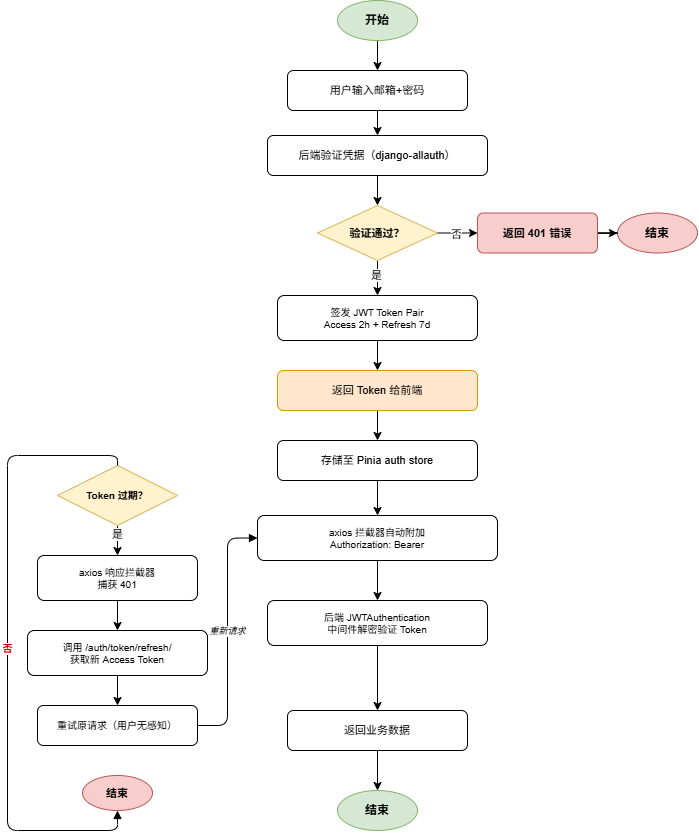

The diagram above was exported from draw.io. Its source (the exported page's mxGraphModel, read from the mxfile embedded in the PNG):
<mxGraphModel dx="1583" dy="1089" grid="1" gridSize="10" guides="1" tooltips="1" connect="1" arrows="1" fold="1" page="1" pageScale="1" pageWidth="827" pageHeight="1169" math="0" shadow="0">
  <root>
    <mxCell id="0" />
    <mxCell id="1" parent="0" />
    <mxCell id="QqyJZg63Zdfigpddnvms-1" style="edgeStyle=orthogonalEdgeStyle;rounded=0;orthogonalLoop=1;jettySize=auto;html=1;exitX=0.5;exitY=1;exitDx=0;exitDy=0;entryX=0.5;entryY=0;entryDx=0;entryDy=0;" edge="1" parent="1" source="QqyJZg63Zdfigpddnvms-2" target="QqyJZg63Zdfigpddnvms-6">
      <mxGeometry relative="1" as="geometry" />
    </mxCell>
    <mxCell id="QqyJZg63Zdfigpddnvms-2" value="开始" style="ellipse;whiteSpace=wrap;html=1;fillColor=#d5e8d4;strokeColor=#82b366;fontSize=12;fontStyle=1;" vertex="1" parent="1">
      <mxGeometry x="360" y="30" width="80" height="40" as="geometry" />
    </mxCell>
    <mxCell id="QqyJZg63Zdfigpddnvms-3" value="结束" style="ellipse;whiteSpace=wrap;html=1;fillColor=#d5e8d4;strokeColor=#82b366;fontSize=12;fontStyle=1;" vertex="1" parent="1">
      <mxGeometry x="360" y="820" width="80" height="40" as="geometry" />
    </mxCell>
    <mxCell id="QqyJZg63Zdfigpddnvms-4" value="结束" style="ellipse;whiteSpace=wrap;html=1;fillColor=#f8cecc;strokeColor=#b85450;fontSize=12;fontStyle=1;" vertex="1" parent="1">
      <mxGeometry x="640" y="242.5" width="80" height="40" as="geometry" />
    </mxCell>
    <mxCell id="QqyJZg63Zdfigpddnvms-5" style="edgeStyle=orthogonalEdgeStyle;rounded=0;orthogonalLoop=1;jettySize=auto;html=1;exitX=0.5;exitY=1;exitDx=0;exitDy=0;entryX=0.5;entryY=0;entryDx=0;entryDy=0;" edge="1" parent="1" source="QqyJZg63Zdfigpddnvms-6" target="QqyJZg63Zdfigpddnvms-8">
      <mxGeometry relative="1" as="geometry" />
    </mxCell>
    <mxCell id="QqyJZg63Zdfigpddnvms-6" value="用户输入邮箱+密码" style="rounded=1;whiteSpace=wrap;html=1;fontSize=11;" vertex="1" parent="1">
      <mxGeometry x="310" y="100" width="180" height="40" as="geometry" />
    </mxCell>
    <mxCell id="QqyJZg63Zdfigpddnvms-7" style="edgeStyle=orthogonalEdgeStyle;rounded=0;orthogonalLoop=1;jettySize=auto;html=1;exitX=0.5;exitY=1;exitDx=0;exitDy=0;entryX=0.5;entryY=0;entryDx=0;entryDy=0;" edge="1" parent="1" source="QqyJZg63Zdfigpddnvms-8" target="QqyJZg63Zdfigpddnvms-13">
      <mxGeometry relative="1" as="geometry" />
    </mxCell>
    <mxCell id="QqyJZg63Zdfigpddnvms-8" value="后端验证凭据（django-allauth）" style="rounded=1;whiteSpace=wrap;html=1;fontSize=11;" vertex="1" parent="1">
      <mxGeometry x="290" y="165" width="220" height="40" as="geometry" />
    </mxCell>
    <mxCell id="QqyJZg63Zdfigpddnvms-9" style="edgeStyle=orthogonalEdgeStyle;rounded=0;orthogonalLoop=1;jettySize=auto;html=1;exitX=1;exitY=0.5;exitDx=0;exitDy=0;entryX=0;entryY=0.5;entryDx=0;entryDy=0;" edge="1" parent="1" source="QqyJZg63Zdfigpddnvms-13" target="QqyJZg63Zdfigpddnvms-27">
      <mxGeometry relative="1" as="geometry" />
    </mxCell>
    <mxCell id="QqyJZg63Zdfigpddnvms-10" value="否" style="edgeLabel;html=1;align=center;verticalAlign=middle;resizable=0;points=[];" vertex="1" connectable="0" parent="QqyJZg63Zdfigpddnvms-9">
      <mxGeometry x="-0.06" y="-1" relative="1" as="geometry">
        <mxPoint as="offset" />
      </mxGeometry>
    </mxCell>
    <mxCell id="QqyJZg63Zdfigpddnvms-11" style="edgeStyle=orthogonalEdgeStyle;rounded=0;orthogonalLoop=1;jettySize=auto;html=1;exitX=0.5;exitY=1;exitDx=0;exitDy=0;entryX=0.5;entryY=0;entryDx=0;entryDy=0;" edge="1" parent="1" source="QqyJZg63Zdfigpddnvms-13" target="QqyJZg63Zdfigpddnvms-15">
      <mxGeometry relative="1" as="geometry" />
    </mxCell>
    <mxCell id="QqyJZg63Zdfigpddnvms-12" value="是" style="edgeLabel;html=1;align=center;verticalAlign=middle;resizable=0;points=[];" vertex="1" connectable="0" parent="QqyJZg63Zdfigpddnvms-11">
      <mxGeometry x="-0.1837" y="-2" relative="1" as="geometry">
        <mxPoint as="offset" />
      </mxGeometry>
    </mxCell>
    <mxCell id="QqyJZg63Zdfigpddnvms-13" value="验证通过？" style="rhombus;whiteSpace=wrap;html=1;fillColor=#fff2cc;strokeColor=#d6b656;fontSize=11;fontStyle=1;" vertex="1" parent="1">
      <mxGeometry x="340" y="235" width="120" height="55" as="geometry" />
    </mxCell>
    <mxCell id="QqyJZg63Zdfigpddnvms-14" value="" style="edgeStyle=orthogonalEdgeStyle;rounded=0;orthogonalLoop=1;jettySize=auto;html=1;entryX=0.5;entryY=0;entryDx=0;entryDy=0;" edge="1" parent="1" source="QqyJZg63Zdfigpddnvms-15" target="QqyJZg63Zdfigpddnvms-17">
      <mxGeometry relative="1" as="geometry" />
    </mxCell>
    <mxCell id="QqyJZg63Zdfigpddnvms-15" value="签发 JWT Token Pair&lt;br&gt;Access 2h + Refresh 7d" style="rounded=1;whiteSpace=wrap;html=1;fontSize=10;" vertex="1" parent="1">
      <mxGeometry x="300" y="325" width="200" height="45" as="geometry" />
    </mxCell>
    <mxCell id="QqyJZg63Zdfigpddnvms-16" value="" style="edgeStyle=orthogonalEdgeStyle;rounded=0;orthogonalLoop=1;jettySize=auto;html=1;entryX=0.5;entryY=0;entryDx=0;entryDy=0;" edge="1" parent="1" source="QqyJZg63Zdfigpddnvms-17" target="QqyJZg63Zdfigpddnvms-19">
      <mxGeometry relative="1" as="geometry" />
    </mxCell>
    <mxCell id="QqyJZg63Zdfigpddnvms-17" value="返回 Token 给前端" style="rounded=1;whiteSpace=wrap;html=1;fontSize=11;fillColor=#ffe6cc;strokeColor=#d79b00;" vertex="1" parent="1">
      <mxGeometry x="300" y="400" width="200" height="40" as="geometry" />
    </mxCell>
    <mxCell id="QqyJZg63Zdfigpddnvms-18" value="" style="edgeStyle=orthogonalEdgeStyle;rounded=0;orthogonalLoop=1;jettySize=auto;html=1;" edge="1" parent="1" source="QqyJZg63Zdfigpddnvms-19" target="QqyJZg63Zdfigpddnvms-21">
      <mxGeometry relative="1" as="geometry" />
    </mxCell>
    <mxCell id="QqyJZg63Zdfigpddnvms-19" value="存储至 Pinia auth store" style="rounded=1;whiteSpace=wrap;html=1;fontSize=11;" vertex="1" parent="1">
      <mxGeometry x="300" y="470" width="200" height="40" as="geometry" />
    </mxCell>
    <mxCell id="QqyJZg63Zdfigpddnvms-20" value="" style="edgeStyle=orthogonalEdgeStyle;rounded=0;orthogonalLoop=1;jettySize=auto;html=1;" edge="1" parent="1" source="QqyJZg63Zdfigpddnvms-21" target="QqyJZg63Zdfigpddnvms-23">
      <mxGeometry relative="1" as="geometry" />
    </mxCell>
    <mxCell id="QqyJZg63Zdfigpddnvms-21" value="axios 拦截器自动附加&lt;br&gt;Authorization: Bearer &lt;token&gt;" style="rounded=1;whiteSpace=wrap;html=1;fontSize=10;" vertex="1" parent="1">
      <mxGeometry x="280" y="545" width="240" height="45" as="geometry" />
    </mxCell>
    <mxCell id="QqyJZg63Zdfigpddnvms-22" value="" style="edgeStyle=orthogonalEdgeStyle;rounded=0;orthogonalLoop=1;jettySize=auto;html=1;" edge="1" parent="1" source="QqyJZg63Zdfigpddnvms-23" target="QqyJZg63Zdfigpddnvms-25">
      <mxGeometry relative="1" as="geometry" />
    </mxCell>
    <mxCell id="QqyJZg63Zdfigpddnvms-23" value="后端 JWTAuthentication&lt;br&gt;中间件解密验证 Token" style="rounded=1;whiteSpace=wrap;html=1;fontSize=10;" vertex="1" parent="1">
      <mxGeometry x="290" y="630" width="220" height="45" as="geometry" />
    </mxCell>
    <mxCell id="QqyJZg63Zdfigpddnvms-24" value="" style="edgeStyle=orthogonalEdgeStyle;rounded=0;orthogonalLoop=1;jettySize=auto;html=1;" edge="1" parent="1" source="QqyJZg63Zdfigpddnvms-25" target="QqyJZg63Zdfigpddnvms-3">
      <mxGeometry relative="1" as="geometry" />
    </mxCell>
    <mxCell id="QqyJZg63Zdfigpddnvms-25" value="返回业务数据" style="rounded=1;whiteSpace=wrap;html=1;fontSize=11;" vertex="1" parent="1">
      <mxGeometry x="310" y="740" width="180" height="40" as="geometry" />
    </mxCell>
    <mxCell id="QqyJZg63Zdfigpddnvms-26" value="" style="edgeStyle=orthogonalEdgeStyle;rounded=0;orthogonalLoop=1;jettySize=auto;html=1;" edge="1" parent="1" source="QqyJZg63Zdfigpddnvms-27" target="QqyJZg63Zdfigpddnvms-4">
      <mxGeometry relative="1" as="geometry" />
    </mxCell>
    <mxCell id="QqyJZg63Zdfigpddnvms-27" value="返回 401 错误" style="rounded=1;whiteSpace=wrap;html=1;fillColor=#f8cecc;strokeColor=#b85450;fontSize=11;fontStyle=1;" vertex="1" parent="1">
      <mxGeometry x="500" y="242.5" width="120" height="40" as="geometry" />
    </mxCell>
    <mxCell id="QqyJZg63Zdfigpddnvms-28" value="" style="edgeStyle=orthogonalEdgeStyle;rounded=0;orthogonalLoop=1;jettySize=auto;html=1;entryX=0.5;entryY=0;entryDx=0;entryDy=0;" edge="1" parent="1" source="QqyJZg63Zdfigpddnvms-30" target="QqyJZg63Zdfigpddnvms-32">
      <mxGeometry relative="1" as="geometry" />
    </mxCell>
    <mxCell id="QqyJZg63Zdfigpddnvms-29" value="是" style="edgeLabel;html=1;align=center;verticalAlign=middle;resizable=0;points=[];" vertex="1" connectable="0" parent="QqyJZg63Zdfigpddnvms-28">
      <mxGeometry x="-0.6343" y="-1" relative="1" as="geometry">
        <mxPoint as="offset" />
      </mxGeometry>
    </mxCell>
    <mxCell id="QqyJZg63Zdfigpddnvms-30" value="Token 过期？" style="rhombus;whiteSpace=wrap;html=1;fillColor=#fff2cc;strokeColor=#d6b656;fontSize=10;fontStyle=1;" vertex="1" parent="1">
      <mxGeometry x="80" y="495" width="120" height="60" as="geometry" />
    </mxCell>
    <mxCell id="QqyJZg63Zdfigpddnvms-31" value="" style="edgeStyle=orthogonalEdgeStyle;rounded=0;orthogonalLoop=1;jettySize=auto;html=1;entryX=0.5;entryY=0;entryDx=0;entryDy=0;" edge="1" parent="1" source="QqyJZg63Zdfigpddnvms-32" target="QqyJZg63Zdfigpddnvms-34">
      <mxGeometry relative="1" as="geometry" />
    </mxCell>
    <mxCell id="QqyJZg63Zdfigpddnvms-32" value="axios 响应拦截器&lt;br&gt;捕获 401" style="rounded=1;whiteSpace=wrap;html=1;fontSize=10;" vertex="1" parent="1">
      <mxGeometry x="60" y="585" width="160" height="45" as="geometry" />
    </mxCell>
    <mxCell id="QqyJZg63Zdfigpddnvms-33" value="" style="edgeStyle=orthogonalEdgeStyle;rounded=0;orthogonalLoop=1;jettySize=auto;html=1;entryX=0.5;entryY=0;entryDx=0;entryDy=0;" edge="1" parent="1" source="QqyJZg63Zdfigpddnvms-34" target="QqyJZg63Zdfigpddnvms-35">
      <mxGeometry relative="1" as="geometry" />
    </mxCell>
    <mxCell id="QqyJZg63Zdfigpddnvms-34" value="调用 /auth/token/refresh/&lt;br&gt;获取新 Access Token" style="rounded=1;whiteSpace=wrap;html=1;fontSize=10;" vertex="1" parent="1">
      <mxGeometry x="50" y="660" width="180" height="45" as="geometry" />
    </mxCell>
    <mxCell id="QqyJZg63Zdfigpddnvms-35" value="重试原请求（用户无感知）" style="rounded=1;whiteSpace=wrap;html=1;fontSize=10;" vertex="1" parent="1">
      <mxGeometry x="60" y="735" width="160" height="40" as="geometry" />
    </mxCell>
    <mxCell id="QqyJZg63Zdfigpddnvms-36" value="结束" style="ellipse;whiteSpace=wrap;html=1;fillColor=#f8cecc;strokeColor=#b85450;fontSize=11;fontStyle=1;" vertex="1" parent="1">
      <mxGeometry x="105" y="805" width="70" height="35" as="geometry" />
    </mxCell>
    <mxCell id="QqyJZg63Zdfigpddnvms-37" value="重新请求" style="endArrow=block;html=1;exitX=1;exitY=0.5;entryX=0;entryY=0.5;edgeStyle=orthogonalEdgeStyle;rounded=1;fontSize=9;fontStyle=2;" edge="1" parent="1" source="QqyJZg63Zdfigpddnvms-35" target="QqyJZg63Zdfigpddnvms-21">
      <mxGeometry relative="1" as="geometry" />
    </mxCell>
    <mxCell id="QqyJZg63Zdfigpddnvms-38" value="否" style="endArrow=block;html=1;exitX=0.5;exitY=0;entryX=0.5;entryY=1;edgeStyle=orthogonalEdgeStyle;rounded=1;fontSize=10;fontStyle=1;fontColor=#cc0000;" edge="1" parent="1" source="QqyJZg63Zdfigpddnvms-30" target="QqyJZg63Zdfigpddnvms-36">
      <mxGeometry relative="1" as="geometry">
        <Array as="points">
          <mxPoint x="140" y="485" />
          <mxPoint x="30" y="485" />
          <mxPoint x="30" y="860" />
          <mxPoint x="140" y="860" />
        </Array>
      </mxGeometry>
    </mxCell>
  </root>
</mxGraphModel>